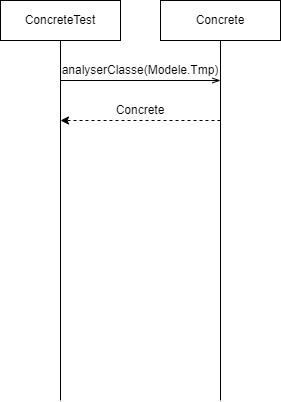

The diagram above was exported from draw.io. Its source (the exported page's mxGraphModel, read from the mxfile embedded in the PNG):
<mxGraphModel dx="692" dy="433" grid="1" gridSize="10" guides="1" tooltips="1" connect="1" arrows="1" fold="1" page="1" pageScale="1" pageWidth="827" pageHeight="1169" math="0" shadow="0">
  <root>
    <mxCell id="0" />
    <mxCell id="1" parent="0" />
    <mxCell id="h6ujxq2xhTHJVVUWvh8c-1" value="ConcreteTest" style="rounded=0;whiteSpace=wrap;html=1;" parent="1" vertex="1">
      <mxGeometry x="40" y="40" width="120" height="40" as="geometry" />
    </mxCell>
    <mxCell id="h6ujxq2xhTHJVVUWvh8c-2" value="" style="endArrow=none;html=1;rounded=0;entryX=0.5;entryY=1;entryDx=0;entryDy=0;" parent="1" target="h6ujxq2xhTHJVVUWvh8c-1" edge="1">
      <mxGeometry width="50" height="50" relative="1" as="geometry">
        <mxPoint x="100" y="440" as="sourcePoint" />
        <mxPoint x="440" y="140" as="targetPoint" />
      </mxGeometry>
    </mxCell>
    <mxCell id="h6ujxq2xhTHJVVUWvh8c-4" value="" style="endArrow=openThin;html=1;rounded=0;endFill=0;" parent="1" edge="1">
      <mxGeometry width="50" height="50" relative="1" as="geometry">
        <mxPoint x="100" y="120" as="sourcePoint" />
        <mxPoint x="260" y="120" as="targetPoint" />
      </mxGeometry>
    </mxCell>
    <mxCell id="h6ujxq2xhTHJVVUWvh8c-8" value="analyserClasse(Modele.Tmp)" style="text;html=1;strokeColor=none;fillColor=none;align=center;verticalAlign=middle;whiteSpace=wrap;rounded=0;" parent="1" vertex="1">
      <mxGeometry x="100" y="100" width="160" height="20" as="geometry" />
    </mxCell>
    <mxCell id="h6ujxq2xhTHJVVUWvh8c-10" value="" style="endArrow=classic;html=1;rounded=0;dashed=1;" parent="1" edge="1">
      <mxGeometry width="50" height="50" relative="1" as="geometry">
        <mxPoint x="260" y="160" as="sourcePoint" />
        <mxPoint x="100" y="160" as="targetPoint" />
      </mxGeometry>
    </mxCell>
    <mxCell id="h6ujxq2xhTHJVVUWvh8c-12" value="Concrete" style="rounded=0;whiteSpace=wrap;html=1;" parent="1" vertex="1">
      <mxGeometry x="200" y="39.999999999999886" width="120" height="40" as="geometry" />
    </mxCell>
    <mxCell id="h6ujxq2xhTHJVVUWvh8c-13" value="" style="endArrow=none;html=1;rounded=0;entryX=0.5;entryY=1;entryDx=0;entryDy=0;" parent="1" target="h6ujxq2xhTHJVVUWvh8c-12" edge="1">
      <mxGeometry width="50" height="50" relative="1" as="geometry">
        <mxPoint x="260" y="439.9999999999999" as="sourcePoint" />
        <mxPoint x="600" y="139.9999999999999" as="targetPoint" />
      </mxGeometry>
    </mxCell>
    <mxCell id="bEh_ZfyMz8sRsI1cPadE-1" value="Concrete" style="text;html=1;strokeColor=none;fillColor=none;align=center;verticalAlign=middle;whiteSpace=wrap;rounded=0;" vertex="1" parent="1">
      <mxGeometry x="100" y="140" width="160" height="20" as="geometry" />
    </mxCell>
  </root>
</mxGraphModel>